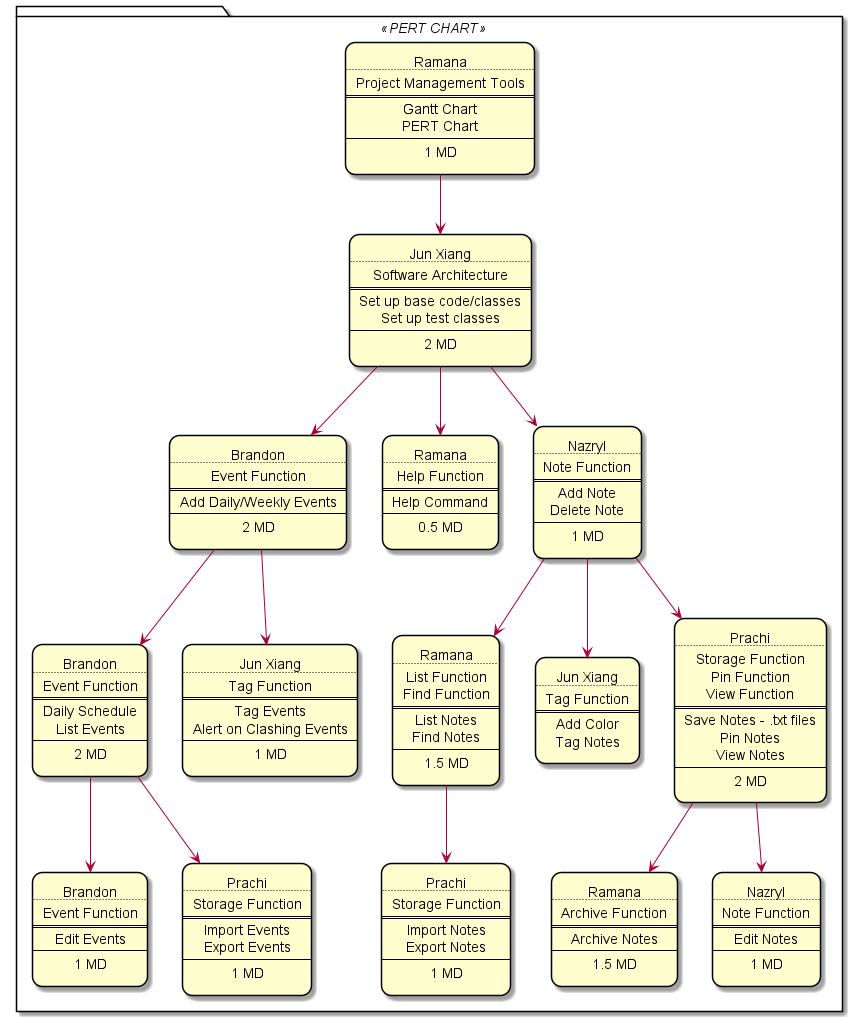

The diagram above was rendered by PlantUML. Its source (embedded in the PNG):
@startuml
!include Style.puml
skinparam defaultTextAlignment center
skinparam roundcorner 20

Package <<PERT CHART>>{
    Rectangle Ramana_1 [
        Ramana
        ....
        Project Management Tools
        ====
        Gantt Chart
        PERT Chart
        ---
        1 MD
    ]
    Rectangle JunXiang_1 [
        Jun Xiang
        ....
        Software Architecture
        ====
        Set up base code/classes
        Set up test classes
        ---
        2 MD
    ]
    Rectangle Brandon_1 [
        Brandon
        ....
        Event Function
        ====
        Add Daily/Weekly Events
        ---
        2 MD
    ]
    Rectangle Ramana_2 [
        Ramana
        ....
        Help Function
        ====
        Help Command
        ----
        0.5 MD
    ]
    Rectangle Nazryl_1 [
        Nazryl
        ....
        Note Function
        ====
        Add Note
        Delete Note
        ----
        1 MD
    ]
    Rectangle Brandon_2 [
        Brandon
        ....
        Event Function
        ====
        Daily Schedule
        List Events
        ----
        2 MD
    ]
    Rectangle JunXiang_2 [
        Jun Xiang
        ....
        Tag Function
        ====
        Tag Events
        Alert on Clashing Events
        ----
        1 MD
    ]
    Rectangle Ramana_3 [
        Ramana
        ....
        List Function
        Find Function
        ====
        List Notes
        Find Notes
        ----
        1.5 MD
    ]
    Rectangle JunXiang_3 [
        Jun Xiang
        ....
        Tag Function
        ====
        Add Color
        Tag Notes
    ]
    Rectangle Prachi_1 [
        Prachi
        ....
        Storage Function
        Pin Function
        View Function
        ====
        Save Notes - .txt files
        Pin Notes
        View Notes
        ----
        2 MD
    ]
    Rectangle Brandon_3 [
        Brandon
        ....
        Event Function
        ====
        Edit Events
        ----
        1 MD
    ]
    Rectangle Prachi_2 [
        Prachi
        ....
        Storage Function
        ====
        Import Events
        Export Events
        ----
        1 MD
    ]
    Rectangle Prachi_3 [
        Prachi
        ....
        Storage Function
        ====
        Import Notes
        Export Notes
        ----
        1 MD
    ]
    Rectangle Ramana_4 [
        Ramana
        ....
        Archive Function
        ====
        Archive Notes
        ----
        1.5 MD
    ]
    Rectangle Nazryl_2 [
        Nazryl
        ....
        Note Function
        ====
        Edit Notes
        ----
        1 MD
    ]
}

Ramana_1 --> JunXiang_1

JunXiang_1 --> Brandon_1
JunXiang_1 --> Ramana_2
JunXiang_1 --> Nazryl_1

Brandon_1 --> Brandon_2
Brandon_1 --> JunXiang_2

Nazryl_1 --> Ramana_3
Nazryl_1 --> JunXiang_3
Nazryl_1 --> Prachi_1

Brandon_2 --> Brandon_3
Brandon_2 --> Prachi_2

Ramana_3 --> Prachi_3

Prachi_1 --> Ramana_4
Prachi_1 --> Nazryl_2

@enduml